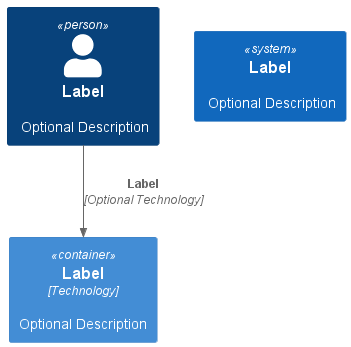

The diagram above was rendered by PlantUML. Its source (embedded in the PNG):
@startuml C4_Elements
!include https://raw.githubusercontent.com/plantuml-stdlib/C4-PlantUML/master/C4_Container.puml
' uncomment the following line and comment the first to use locally
' !include C4_Container.puml

Person(personAlias, "Label", "Optional Description")
Container(containerAlias, "Label", "Technology", "Optional Description")
System(systemAlias, "Label", "Optional Description")

Rel(personAlias, containerAlias, "Label", "Optional Technology")
@enduml